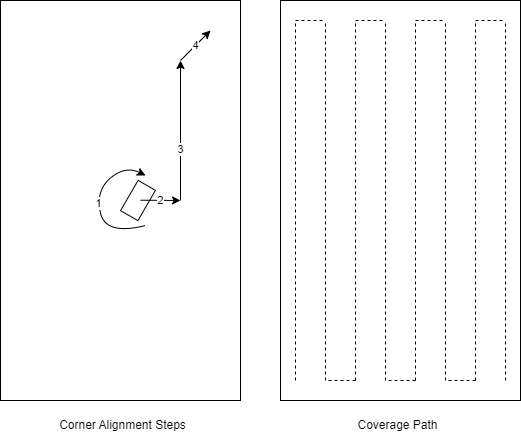

The diagram above was exported from draw.io. Its source (the exported page's mxGraphModel, read from the mxfile embedded in the PNG):
<mxGraphModel dx="819" dy="455" grid="1" gridSize="10" guides="1" tooltips="1" connect="1" arrows="1" fold="1" page="1" pageScale="1" pageWidth="850" pageHeight="1100" math="0" shadow="0">
  <root>
    <mxCell id="0" />
    <mxCell id="1" parent="0" />
    <mxCell id="qHCrV-rGGlypP9JFNb7a-2" value="" style="rounded=0;whiteSpace=wrap;html=1;direction=south;" vertex="1" parent="1">
      <mxGeometry x="165" y="240" width="240" height="400" as="geometry" />
    </mxCell>
    <mxCell id="qHCrV-rGGlypP9JFNb7a-3" value="" style="rounded=0;whiteSpace=wrap;html=1;rotation=120;" vertex="1" parent="1">
      <mxGeometry x="285" y="430" width="35" height="20" as="geometry" />
    </mxCell>
    <mxCell id="qHCrV-rGGlypP9JFNb7a-6" value="1" style="curved=1;endArrow=classic;html=1;rounded=0;" edge="1" parent="1">
      <mxGeometry width="50" height="50" relative="1" as="geometry">
        <mxPoint x="310" y="465" as="sourcePoint" />
        <mxPoint x="310" y="415" as="targetPoint" />
        <Array as="points">
          <mxPoint x="310" y="465" />
          <mxPoint x="270" y="475" />
          <mxPoint x="260" y="430" />
          <mxPoint x="290" y="405" />
        </Array>
      </mxGeometry>
    </mxCell>
    <mxCell id="qHCrV-rGGlypP9JFNb7a-7" value="2" style="endArrow=classic;html=1;rounded=0;" edge="1" parent="1">
      <mxGeometry width="50" height="50" relative="1" as="geometry">
        <mxPoint x="305" y="439.71" as="sourcePoint" />
        <mxPoint x="345" y="440" as="targetPoint" />
      </mxGeometry>
    </mxCell>
    <mxCell id="qHCrV-rGGlypP9JFNb7a-8" value="" style="endArrow=classic;html=1;rounded=0;" edge="1" parent="1">
      <mxGeometry width="50" height="50" relative="1" as="geometry">
        <mxPoint x="345" y="440" as="sourcePoint" />
        <mxPoint x="345" y="300" as="targetPoint" />
      </mxGeometry>
    </mxCell>
    <mxCell id="qHCrV-rGGlypP9JFNb7a-10" value="3" style="edgeLabel;html=1;align=center;verticalAlign=middle;resizable=0;points=[];" vertex="1" connectable="0" parent="qHCrV-rGGlypP9JFNb7a-8">
      <mxGeometry x="-0.2755" relative="1" as="geometry">
        <mxPoint as="offset" />
      </mxGeometry>
    </mxCell>
    <mxCell id="qHCrV-rGGlypP9JFNb7a-9" value="4" style="endArrow=classic;html=1;rounded=0;" edge="1" parent="1">
      <mxGeometry width="50" height="50" relative="1" as="geometry">
        <mxPoint x="345" y="300" as="sourcePoint" />
        <mxPoint x="375" y="270" as="targetPoint" />
      </mxGeometry>
    </mxCell>
    <mxCell id="qHCrV-rGGlypP9JFNb7a-11" value="" style="rounded=0;whiteSpace=wrap;html=1;direction=south;movable=0;resizable=0;rotatable=0;deletable=0;editable=0;locked=1;connectable=0;" vertex="1" parent="1">
      <mxGeometry x="445" y="240" width="240" height="400" as="geometry" />
    </mxCell>
    <mxCell id="qHCrV-rGGlypP9JFNb7a-13" value="" style="endArrow=none;dashed=1;html=1;rounded=0;" edge="1" parent="1">
      <mxGeometry width="50" height="50" relative="1" as="geometry">
        <mxPoint x="460" y="620" as="sourcePoint" />
        <mxPoint x="490" y="260" as="targetPoint" />
        <Array as="points">
          <mxPoint x="460" y="260" />
        </Array>
      </mxGeometry>
    </mxCell>
    <mxCell id="qHCrV-rGGlypP9JFNb7a-15" value="" style="endArrow=none;dashed=1;html=1;rounded=0;" edge="1" parent="1">
      <mxGeometry width="50" height="50" relative="1" as="geometry">
        <mxPoint x="520" y="620" as="sourcePoint" />
        <mxPoint x="490" y="260" as="targetPoint" />
        <Array as="points">
          <mxPoint x="490" y="620" />
        </Array>
      </mxGeometry>
    </mxCell>
    <mxCell id="qHCrV-rGGlypP9JFNb7a-16" value="" style="endArrow=none;dashed=1;html=1;rounded=0;" edge="1" parent="1">
      <mxGeometry width="50" height="50" relative="1" as="geometry">
        <mxPoint x="580" y="620" as="sourcePoint" />
        <mxPoint x="610" y="260" as="targetPoint" />
        <Array as="points">
          <mxPoint x="580" y="260" />
        </Array>
      </mxGeometry>
    </mxCell>
    <mxCell id="qHCrV-rGGlypP9JFNb7a-17" value="" style="endArrow=none;dashed=1;html=1;rounded=0;" edge="1" parent="1">
      <mxGeometry width="50" height="50" relative="1" as="geometry">
        <mxPoint x="520" y="620" as="sourcePoint" />
        <mxPoint x="550" y="260" as="targetPoint" />
        <Array as="points">
          <mxPoint x="520" y="260" />
        </Array>
      </mxGeometry>
    </mxCell>
    <mxCell id="qHCrV-rGGlypP9JFNb7a-18" value="" style="endArrow=none;dashed=1;html=1;rounded=0;" edge="1" parent="1">
      <mxGeometry width="50" height="50" relative="1" as="geometry">
        <mxPoint x="580" y="620" as="sourcePoint" />
        <mxPoint x="550" y="260" as="targetPoint" />
        <Array as="points">
          <mxPoint x="550" y="620" />
        </Array>
      </mxGeometry>
    </mxCell>
    <mxCell id="qHCrV-rGGlypP9JFNb7a-19" value="" style="endArrow=none;dashed=1;html=1;rounded=0;" edge="1" parent="1">
      <mxGeometry width="50" height="50" relative="1" as="geometry">
        <mxPoint x="640" y="620" as="sourcePoint" />
        <mxPoint x="610" y="260" as="targetPoint" />
        <Array as="points">
          <mxPoint x="610" y="620" />
        </Array>
      </mxGeometry>
    </mxCell>
    <mxCell id="qHCrV-rGGlypP9JFNb7a-20" value="" style="endArrow=none;dashed=1;html=1;rounded=0;" edge="1" parent="1">
      <mxGeometry width="50" height="50" relative="1" as="geometry">
        <mxPoint x="640" y="620" as="sourcePoint" />
        <mxPoint x="670" y="260" as="targetPoint" />
        <Array as="points">
          <mxPoint x="640" y="260" />
        </Array>
      </mxGeometry>
    </mxCell>
    <mxCell id="qHCrV-rGGlypP9JFNb7a-21" value="" style="endArrow=none;dashed=1;html=1;rounded=0;" edge="1" parent="1">
      <mxGeometry width="50" height="50" relative="1" as="geometry">
        <mxPoint x="670" y="620" as="sourcePoint" />
        <mxPoint x="670" y="260" as="targetPoint" />
      </mxGeometry>
    </mxCell>
    <mxCell id="qHCrV-rGGlypP9JFNb7a-24" value="Corner Alignment Steps" style="text;html=1;strokeColor=none;fillColor=none;align=center;verticalAlign=middle;whiteSpace=wrap;rounded=0;" vertex="1" parent="1">
      <mxGeometry x="165" y="650" width="245" height="30" as="geometry" />
    </mxCell>
    <mxCell id="qHCrV-rGGlypP9JFNb7a-25" value="Coverage Path" style="text;html=1;strokeColor=none;fillColor=none;align=center;verticalAlign=middle;whiteSpace=wrap;rounded=0;" vertex="1" parent="1">
      <mxGeometry x="440" y="650" width="245" height="30" as="geometry" />
    </mxCell>
  </root>
</mxGraphModel>